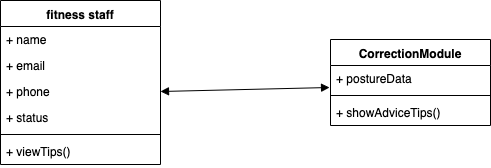

The diagram above was exported from draw.io. Its source (the exported page's mxGraphModel, read from the mxfile embedded in the PNG):
<mxGraphModel dx="892" dy="666" grid="1" gridSize="10" guides="1" tooltips="1" connect="1" arrows="1" fold="1" page="1" pageScale="1" pageWidth="827" pageHeight="1169" math="0" shadow="0">
  <root>
    <mxCell id="0" />
    <mxCell id="1" parent="0" />
    <mxCell id="AY2uyZdzl7osxEF5K8Ix-2" value="fitness staff&#10;" style="swimlane;fontStyle=1;align=center;verticalAlign=top;childLayout=stackLayout;horizontal=1;startSize=26;horizontalStack=0;resizeParent=1;resizeParentMax=0;resizeLast=0;collapsible=1;marginBottom=0;" parent="1" vertex="1">
      <mxGeometry x="60" y="60" width="160" height="164" as="geometry" />
    </mxCell>
    <mxCell id="AY2uyZdzl7osxEF5K8Ix-3" value="+ name" style="text;strokeColor=none;fillColor=none;align=left;verticalAlign=top;spacingLeft=4;spacingRight=4;overflow=hidden;rotatable=0;points=[[0,0.5],[1,0.5]];portConstraint=eastwest;" parent="AY2uyZdzl7osxEF5K8Ix-2" vertex="1">
      <mxGeometry y="26" width="160" height="26" as="geometry" />
    </mxCell>
    <mxCell id="AY2uyZdzl7osxEF5K8Ix-4" value="+ email" style="text;strokeColor=none;fillColor=none;align=left;verticalAlign=top;spacingLeft=4;spacingRight=4;overflow=hidden;rotatable=0;points=[[0,0.5],[1,0.5]];portConstraint=eastwest;" parent="AY2uyZdzl7osxEF5K8Ix-2" vertex="1">
      <mxGeometry y="52" width="160" height="26" as="geometry" />
    </mxCell>
    <mxCell id="AY2uyZdzl7osxEF5K8Ix-5" value="+ phone" style="text;strokeColor=none;fillColor=none;align=left;verticalAlign=top;spacingLeft=4;spacingRight=4;overflow=hidden;rotatable=0;points=[[0,0.5],[1,0.5]];portConstraint=eastwest;" parent="AY2uyZdzl7osxEF5K8Ix-2" vertex="1">
      <mxGeometry y="78" width="160" height="26" as="geometry" />
    </mxCell>
    <mxCell id="AY2uyZdzl7osxEF5K8Ix-6" value="+ status" style="text;strokeColor=none;fillColor=none;align=left;verticalAlign=top;spacingLeft=4;spacingRight=4;overflow=hidden;rotatable=0;points=[[0,0.5],[1,0.5]];portConstraint=eastwest;" parent="AY2uyZdzl7osxEF5K8Ix-2" vertex="1">
      <mxGeometry y="104" width="160" height="26" as="geometry" />
    </mxCell>
    <mxCell id="AY2uyZdzl7osxEF5K8Ix-7" value="" style="line;strokeWidth=1;fillColor=none;align=left;verticalAlign=middle;spacingTop=-1;spacingLeft=3;spacingRight=3;rotatable=0;labelPosition=right;points=[];portConstraint=eastwest;" parent="AY2uyZdzl7osxEF5K8Ix-2" vertex="1">
      <mxGeometry y="130" width="160" height="8" as="geometry" />
    </mxCell>
    <mxCell id="AY2uyZdzl7osxEF5K8Ix-8" value="+ viewTips()" style="text;strokeColor=none;fillColor=none;align=left;verticalAlign=top;spacingLeft=4;spacingRight=4;overflow=hidden;rotatable=0;points=[[0,0.5],[1,0.5]];portConstraint=eastwest;" parent="AY2uyZdzl7osxEF5K8Ix-2" vertex="1">
      <mxGeometry y="138" width="160" height="26" as="geometry" />
    </mxCell>
    <mxCell id="AY2uyZdzl7osxEF5K8Ix-10" value="CorrectionModule" style="swimlane;fontStyle=1;align=center;verticalAlign=top;childLayout=stackLayout;horizontal=1;startSize=26;horizontalStack=0;resizeParent=1;resizeParentMax=0;resizeLast=0;collapsible=1;marginBottom=0;" parent="1" vertex="1">
      <mxGeometry x="390" y="99" width="160" height="86" as="geometry" />
    </mxCell>
    <mxCell id="AY2uyZdzl7osxEF5K8Ix-11" value="+ postureData" style="text;strokeColor=none;fillColor=none;align=left;verticalAlign=top;spacingLeft=4;spacingRight=4;overflow=hidden;rotatable=0;points=[[0,0.5],[1,0.5]];portConstraint=eastwest;" parent="AY2uyZdzl7osxEF5K8Ix-10" vertex="1">
      <mxGeometry y="26" width="160" height="26" as="geometry" />
    </mxCell>
    <mxCell id="AY2uyZdzl7osxEF5K8Ix-12" value="" style="line;strokeWidth=1;fillColor=none;align=left;verticalAlign=middle;spacingTop=-1;spacingLeft=3;spacingRight=3;rotatable=0;labelPosition=right;points=[];portConstraint=eastwest;" parent="AY2uyZdzl7osxEF5K8Ix-10" vertex="1">
      <mxGeometry y="52" width="160" height="8" as="geometry" />
    </mxCell>
    <mxCell id="AY2uyZdzl7osxEF5K8Ix-13" value="+ showAdviceTips()" style="text;strokeColor=none;fillColor=none;align=left;verticalAlign=top;spacingLeft=4;spacingRight=4;overflow=hidden;rotatable=0;points=[[0,0.5],[1,0.5]];portConstraint=eastwest;" parent="AY2uyZdzl7osxEF5K8Ix-10" vertex="1">
      <mxGeometry y="60" width="160" height="26" as="geometry" />
    </mxCell>
    <mxCell id="AY2uyZdzl7osxEF5K8Ix-14" value="" style="endArrow=block;startArrow=block;endFill=1;startFill=1;html=1;entryX=-0.006;entryY=0.846;entryDx=0;entryDy=0;entryPerimeter=0;exitX=1;exitY=0.5;exitDx=0;exitDy=0;" parent="1" source="AY2uyZdzl7osxEF5K8Ix-5" target="AY2uyZdzl7osxEF5K8Ix-11" edge="1">
      <mxGeometry width="160" relative="1" as="geometry">
        <mxPoint x="60" y="250" as="sourcePoint" />
        <mxPoint x="220" y="250" as="targetPoint" />
      </mxGeometry>
    </mxCell>
  </root>
</mxGraphModel>